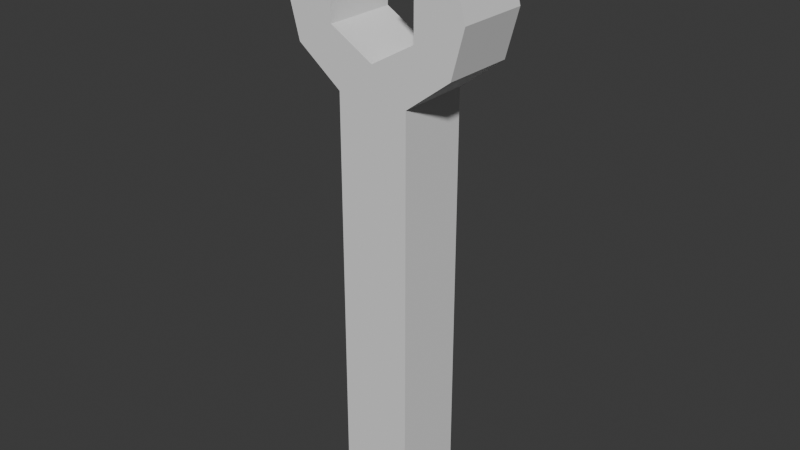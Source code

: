 # Source: Wrench.blend  (saved by Blender 4.2.66; exported with 4.5.12 LTS)
import bpy
from mathutils import Matrix  # noqa: F401  (used for matrix-valued properties, if any)

bpy.ops.wm.read_factory_settings(use_empty=True)
scene = bpy.context.scene
scene.name = 'Scene'

# ---- collections
col_collection = bpy.data.collections.new('Collection'); scene.collection.children.link(col_collection)

# ---- world
world_world = bpy.data.worlds.new('World'); scene.world = world_world
world_world.use_nodes = True; world_world.node_tree.nodes.clear()
_N = world_world.node_tree.nodes; _L = world_world.node_tree.links
n0 = _N.new('ShaderNodeOutputWorld'); n0.name = 'World Output'; n0.location = (300, 300)
n1 = _N.new('ShaderNodeBackground'); n1.name = 'Background'; n1.location = (10, 300)
n1.inputs[0].default_value = (0.05088, 0.05088, 0.05088, 1.0)
_L.new(n1.outputs[0], n0.inputs[0])
n0.is_active_output = True
world_world.color = (0.05088, 0.05088, 0.05088)
world_world.sun_shadow_jitter_overblur = 0.0

# ---- meshes
me_cube_001 = bpy.data.meshes.new('Cube.001')
me_cube_001.from_pydata([(-1.0, -1.0, -3.005), (-1.0, -1.0, 0.8124), (-1.0, 1.0, -3.005), (-1.0, 1.0, 0.8124), (1.0, -1.0, -3.005), (1.0, -1.0, 0.8124), (1.0, 1.0, -3.005), (1.0, 1.0, 0.8124), (2.237, -1.0, 1.969), (2.584, -1.0, 1.546), (2.237, -1.0, 1.122), (-2.237, -1.0, 1.122), (-2.584, -1.0, 1.546), (-2.237, -1.0, 1.969), (-1.215, -1.0, 1.326), (1.215, -1.0, 1.326), (-1.215, -1.0, 1.786), (1.215, -1.0, 1.786), (-2.295e-15, -1.0, 1.096), (1.292, -1.0, 2.279), (-1.292, -1.0, 2.279), (-0.7018, -1.0, 1.897), (0.7018, -1.0, 1.897), (2.237, 1.0, 1.969), (2.584, 1.0, 1.546), (2.237, 1.0, 1.122), (-2.237, 1.0, 1.122), (-2.584, 1.0, 1.546), (-2.237, 1.0, 1.969), (1.215, 1.0, 1.326), (1.215, 1.0, 1.786), (-2.295e-15, 1.0, 1.096), (-1.215, 1.0, 1.326), (-1.215, 1.0, 1.786), (1.292, 1.0, 2.279), (-1.292, 1.0, 2.279), (-0.7018, 1.0, 1.897), (0.7018, 1.0, 1.897)], [], [(0, 1, 3, 2), (2, 3, 7, 6), (6, 7, 5, 4), (4, 5, 1, 0), (2, 6, 4, 0), (5, 18, 1), (9, 17, 8), (17, 9, 15), (9, 10, 15), (5, 15, 10), (15, 5, 18), (18, 1, 14), (1, 11, 14), (12, 14, 11), (14, 12, 16), (12, 13, 16), (16, 13, 20, 21), (24, 23, 30), (30, 29, 24), (24, 29, 25), (7, 25, 29), (29, 31, 7), (31, 3, 7), (31, 32, 3), (3, 32, 26), (27, 26, 32), (32, 33, 27), (27, 33, 28), (33, 36, 35, 28), (34, 23, 8, 19), (17, 22, 19, 8), (20, 13, 28, 35), (11, 1, 3, 26), (16, 21, 36, 33), (12, 11, 26, 27), (22, 17, 30, 37), (13, 12, 27, 28), (9, 8, 23, 24), (19, 22, 37, 34), (17, 15, 29, 30), (10, 9, 24, 25), (21, 20, 35, 36), (15, 18, 31, 29), (5, 10, 25, 7), (18, 14, 32, 31), (14, 16, 33, 32), (30, 23, 34, 37)])
_uv = me_cube_001.uv_layers.new(name='UVMap')
_uv.uv.foreach_set('vector', [0.375, 0.0, 0.625, 0.0, 0.625, 0.25, 0.375, 0.25, 0.375, 0.25, 0.625, 0.25, 0.625, 0.5, 0.375, 0.5, 0.375, 0.5, 0.625, 0.5, 0.625, 0.75, 0.375, 0.75, 0.375, 0.75, 0.625, 0.75, 0.625, 1.0, 0.375, 1.0, 0.125, 0.5, 0.375, 0.5, 0.375, 0.75, 0.125, 0.75, 0.5833, 1.0, 0.5, 0.9677, 0.4167, 1.0, 0.75, 1.0, 0.8333, 0.9677, 0.8333, 1.0, 0.8333, 0.9677, 0.75, 1.0, 0.6667, 0.9677, 0.75, 1.0, 0.6667, 1.0, 0.6667, 0.9677, 0.5833, 1.0, 0.6667, 0.9677, 0.6667, 1.0, 0.6667, 0.9677, 0.5833, 1.0, 0.5, 0.9677, 0.5, 0.9677, 0.4167, 1.0, 0.3333, 0.9677, 0.4167, 1.0, 0.3333, 1.0, 0.3333, 0.9677, 0.25, 1.0, 0.3333, 0.9677, 0.3333, 1.0, 0.3333, 0.9677, 0.25, 1.0, 0.1667, 0.9677, 0.25, 1.0, 0.1667, 1.0, 0.1667, 0.9677, 0.1667, 0.9677, 0.1667, 1.0, 0.0, 0.0, 0.0, 0.0, 0.75, 1.0, 0.8333, 1.0, 0.8333, 0.9677, 0.8333, 0.9677, 0.6667, 0.9677, 0.75, 1.0, 0.75, 1.0, 0.6667, 0.9677, 0.6667, 1.0, 0.5833, 1.0, 0.6667, 1.0, 0.6667, 0.9677, 0.6667, 0.9677, 0.5, 0.9677, 0.5833, 1.0, 0.0, 0.0, 0.0, 0.0, 0.0, 0.0, 0.5, 0.9677, 0.3333, 0.9677, 0.4167, 1.0, 0.4167, 1.0, 0.3333, 0.9677, 0.3333, 1.0, 0.25, 1.0, 0.3333, 1.0, 0.3333, 0.9677, 0.3333, 0.9677, 0.1667, 0.9677, 0.25, 1.0, 0.25, 1.0, 0.1667, 0.9677, 0.1667, 1.0, 0.1667, 0.9677, 0.0, 0.0, 0.0, 0.0, 0.1667, 1.0, 0.0, 0.0, 0.8333, 1.0, 0.8333, 1.0, 0.0, 0.0, 0.0, 0.0, 0.0, 0.0, 0.0, 0.0, 0.8333, 1.0, 0.0, 0.0, 0.1667, 1.0, 0.1667, 1.0, 0.0, 0.0, 0.3333, 1.0, 0.4167, 1.0, 0.4167, 1.0, 0.3333, 1.0, 0.1667, 0.9677, 0.0, 0.0, 0.0, 0.0, 0.1667, 0.9677, 0.25, 1.0, 0.3333, 1.0, 0.3333, 1.0, 0.25, 1.0, 0.0, 0.0, 0.0, 0.0, 0.0, 0.0, 0.0, 0.0, 0.1667, 1.0, 0.25, 1.0, 0.25, 1.0, 0.1667, 1.0, 0.75, 1.0, 0.8333, 1.0, 0.8333, 1.0, 0.75, 1.0, 0.0, 0.0, 0.0, 0.0, 0.0, 0.0, 0.0, 0.0, 0.8333, 0.9677, 0.6667, 0.9677, 0.6667, 0.9677, 0.8333, 0.9677, 0.6667, 1.0, 0.75, 1.0, 0.75, 1.0, 0.6667, 1.0, 0.0, 0.0, 0.0, 0.0, 0.0, 0.0, 0.0, 0.0, 0.6667, 0.9677, 0.5, 0.9677, 0.5, 0.9677, 0.6667, 0.9677, 0.5833, 1.0, 0.6667, 1.0, 0.6667, 1.0, 0.5833, 1.0, 0.5, 0.9677, 0.3333, 0.9677, 0.3333, 0.9677, 0.5, 0.9677, 0.3333, 0.9677, 0.1667, 0.9677, 0.1667, 0.9677, 0.3333, 0.9677, 0.0, 0.0, 0.8333, 1.0, 0.0, 0.0, 0.0, 0.0])
me_cube_001.update()

# ---- objects
ob_cube = bpy.data.objects.new('Cube', me_cube_001)

# ---- transforms, parenting, visibility, modifiers, constraints
ob_cube.location = (0.0, 0.0, 0.1247)
ob_cube.scale = (0.06709, 0.06709, 0.2047)

# ---- collection membership
col_collection.objects.link(ob_cube)

# ---- scene / render settings (as saved in the file)
scene.frame_start = 1; scene.frame_end = 250; scene.frame_set(1)
scene.render.engine = 'BLENDER_EEVEE_NEXT'
bpy.context.view_layer.update()

# ---- added for rendering (the .blend has no active camera and no usable light): camera, sun
cam_auto = bpy.data.cameras.new('AutoCamera')
cam_auto.lens = 50.0
cam_auto.sensor_width = 36.0
cam_auto.clip_end = 1000.0
ob_auto_camera = bpy.data.objects.new('AutoCamera', cam_auto)
scene.collection.objects.link(ob_auto_camera)
ob_auto_camera.location = (1.05806, -1.26967, 0.896941)
ob_auto_camera.rotation_euler = (1.09748, -7.21219e-08, 0.694738)
scene.camera = ob_auto_camera
light_auto_sun = bpy.data.lights.new('AutoSun', 'SUN')
light_auto_sun.energy = 3.0
light_auto_sun.angle = 0.0523599
ob_auto_sun = bpy.data.objects.new('AutoSun', light_auto_sun)
scene.collection.objects.link(ob_auto_sun)
ob_auto_sun.rotation_euler = (0.872665, 0.174533, 0.523599)
bpy.context.view_layer.update()
